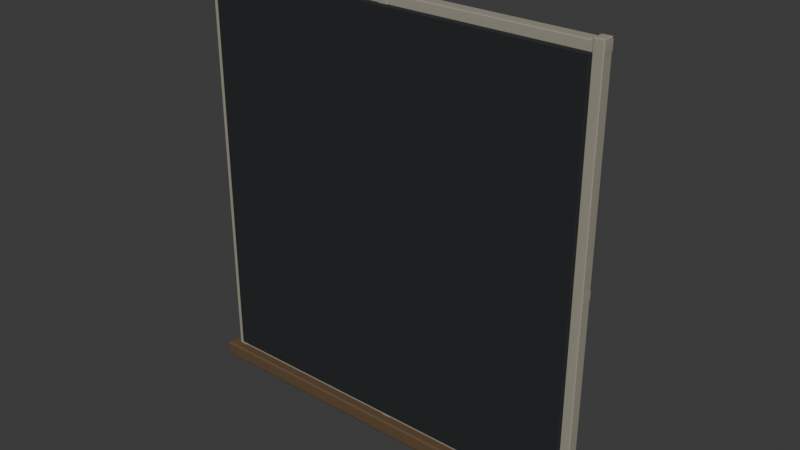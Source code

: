 # Source: window-recess-lod0.blend  (saved by Blender 4.0.36; exported with 4.5.12 LTS)
import bpy
from mathutils import Matrix  # noqa: F401  (used for matrix-valued properties, if any)

bpy.ops.wm.read_factory_settings(use_empty=True)
scene = bpy.context.scene
scene.name = 'Scene'

# ---- collections
col_collection = bpy.data.collections.new('Collection'); scene.collection.children.link(col_collection)

# ---- materials (node trees are filled in below, after node groups)
mat_cd_glass = bpy.data.materials.new('CD_glass')
mat_cd_glass.use_transparent_shadow = False
mat_cd_glass.diffuse_color = (0.015, 0.018, 0.019, 1.0)
mat_cd_enamel = bpy.data.materials.new('CD_enamel')
mat_cd_enamel.use_transparent_shadow = False
mat_cd_enamel.diffuse_color = (0.32, 0.3, 0.24, 1.0)
mat_cd_timber = bpy.data.materials.new('CD_timber')
mat_cd_timber.use_transparent_shadow = False
mat_cd_timber.diffuse_color = (0.12, 0.074, 0.036, 1.0)

# ---- node groups
ng_auto_smooth = bpy.data.node_groups.new('Auto Smooth', 'GeometryNodeTree')
_s = ng_auto_smooth.interface.new_socket(name='Geometry', in_out='OUTPUT', socket_type='NodeSocketGeometry')
_s = ng_auto_smooth.interface.new_socket(name='Geometry', in_out='INPUT', socket_type='NodeSocketGeometry')
_s = ng_auto_smooth.interface.new_socket(name='Angle', in_out='INPUT', socket_type='NodeSocketFloat')
_s.subtype = 'ANGLE'
_s.min_value = 0.0
_s.max_value = 3.142
ng_auto_smooth.is_modifier = True
_N = ng_auto_smooth.nodes; _L = ng_auto_smooth.links
n0 = _N.new('NodeGroupOutput'); n0.name = 'Group Output'; n0.location = (480, -100)
n1 = _N.new('NodeGroupInput'); n1.name = 'Group Input'; n1.location = (-420, -300)
n2 = _N.new('NodeGroupInput'); n2.name = 'Group Input.001'; n2.location = (-60, -100)
n3 = _N.new('GeometryNodeSetShadeSmooth'); n3.name = 'Set Shade Smooth'; n3.location = (120, -100)
n3.domain = 'EDGE'
n4 = _N.new('GeometryNodeSetShadeSmooth'); n4.name = 'Set Shade Smooth.001'; n4.location = (300, -100)
n5 = _N.new('GeometryNodeInputMeshEdgeAngle'); n5.name = 'Edge Angle'; n5.location = (-420, -220)
n6 = _N.new('GeometryNodeInputEdgeSmooth'); n6.name = 'Is Edge Smooth'; n6.location = (-60, -160)
n7 = _N.new('GeometryNodeInputShadeSmooth'); n7.name = 'Is Face Smooth'; n7.location = (-240, -340)
n8 = _N.new('FunctionNodeBooleanMath'); n8.name = 'Boolean Math'; n8.location = (-60, -220)
n9 = _N.new('FunctionNodeCompare'); n9.name = 'Compare'; n9.location = (-240, -180)
n9.operation = 'LESS_EQUAL'
_L.new(n5.outputs[0], n9.inputs[0])
_L.new(n4.outputs[0], n0.inputs[0])
_L.new(n1.outputs[1], n9.inputs[1])
_L.new(n9.outputs[0], n8.inputs[0])
_L.new(n7.outputs[0], n8.inputs[1])
_L.new(n2.outputs[0], n3.inputs[0])
_L.new(n6.outputs[0], n3.inputs[1])
_L.new(n3.outputs[0], n4.inputs[0])
_L.new(n8.outputs[0], n3.inputs[2])
n0.is_active_output = True

# ---- material node trees
mat_cd_glass.use_nodes = True; mat_cd_glass.node_tree.nodes.clear()
_N = mat_cd_glass.node_tree.nodes; _L = mat_cd_glass.node_tree.links
n0 = _N.new('ShaderNodeBsdfPrincipled'); n0.name = 'Principled BSDF'; n0.location = (10, 300)
n0.inputs[0].default_value = (0.015, 0.018, 0.019, 1.0)
n0.inputs[2].default_value = 0.78
n0.inputs[3].default_value = 1.45
n1 = _N.new('ShaderNodeOutputMaterial'); n1.name = 'Material Output'; n1.location = (300, 300)
_L.new(n0.outputs[0], n1.inputs[0])
n1.is_active_output = True
mat_cd_enamel.use_nodes = True; mat_cd_enamel.node_tree.nodes.clear()
_N = mat_cd_enamel.node_tree.nodes; _L = mat_cd_enamel.node_tree.links
n0 = _N.new('ShaderNodeBsdfPrincipled'); n0.name = 'Principled BSDF'; n0.location = (10, 300)
n0.inputs[0].default_value = (0.32, 0.3, 0.24, 1.0)
n0.inputs[2].default_value = 0.78
n0.inputs[3].default_value = 1.45
n1 = _N.new('ShaderNodeOutputMaterial'); n1.name = 'Material Output'; n1.location = (300, 300)
_L.new(n0.outputs[0], n1.inputs[0])
n1.is_active_output = True
mat_cd_timber.use_nodes = True; mat_cd_timber.node_tree.nodes.clear()
_N = mat_cd_timber.node_tree.nodes; _L = mat_cd_timber.node_tree.links
n0 = _N.new('ShaderNodeBsdfPrincipled'); n0.name = 'Principled BSDF'; n0.location = (10, 300)
n0.inputs[0].default_value = (0.12, 0.074, 0.036, 1.0)
n0.inputs[2].default_value = 0.78
n0.inputs[3].default_value = 1.45
n1 = _N.new('ShaderNodeOutputMaterial'); n1.name = 'Material Output'; n1.location = (300, 300)
_L.new(n0.outputs[0], n1.inputs[0])
n1.is_active_output = True

# ---- world
world_world = bpy.data.worlds.new('World'); scene.world = world_world
world_world.use_nodes = True; world_world.node_tree.nodes.clear()
_N = world_world.node_tree.nodes; _L = world_world.node_tree.links
n0 = _N.new('ShaderNodeOutputWorld'); n0.name = 'World Output'; n0.location = (300, 300)
n1 = _N.new('ShaderNodeBackground'); n1.name = 'Background'; n1.location = (10, 300)
n1.inputs[0].default_value = (0.05088, 0.05088, 0.05088, 1.0)
_L.new(n1.outputs[0], n0.inputs[0])
n0.is_active_output = True
world_world.color = (0.05088, 0.05088, 0.05088)
world_world.use_sun_shadow = False
world_world.sun_shadow_jitter_overblur = 0.0

# ---- meshes
me_cube_137 = bpy.data.meshes.new('Cube.137')
me_cube_137.from_pydata([(-0.855, -0.014, -0.88), (-0.855, -0.014, 0.88), (-0.855, 0.014, -0.88), (-0.855, 0.014, 0.88), (0.855, -0.014, -0.88), (0.855, -0.014, 0.88), (0.855, 0.014, -0.88), (0.855, 0.014, 0.88)], [], [(0, 1, 3, 2), (2, 3, 7, 6), (6, 7, 5, 4), (4, 5, 1, 0), (2, 6, 4, 0), (7, 3, 1, 5)])
me_cube_137.polygons.foreach_set('use_smooth', [True] * 6)
_uv = me_cube_137.uv_layers.new(name='UVMap')
_uv.uv.foreach_set('vector', [0.014, -0.88, 0.014, 0.88, -0.014, 0.88, -0.014, -0.88, -0.855, -0.88, -0.855, 0.88, 0.855, 0.88, 0.855, -0.88, -0.014, -0.88, -0.014, 0.88, 0.014, 0.88, 0.014, -0.88, 0.855, -0.88, 0.855, 0.88, -0.855, 0.88, -0.855, -0.88, -0.855, -0.014, 0.855, -0.014, 0.855, 0.014, -0.855, 0.014, 0.855, -0.014, -0.855, -0.014, -0.855, 0.014, 0.855, 0.014])
me_cube_137.materials.append(mat_cd_glass)
me_cube_137.update()
me_cube_138 = bpy.data.meshes.new('Cube.138')
me_cube_138.from_pydata([(-0.0215, -0.026, -0.93), (-0.0215, -0.026, 0.93), (-0.0215, 0.026, -0.93), (-0.0215, 0.026, 0.93), (0.0215, -0.026, -0.93), (0.0215, -0.026, 0.93), (0.0215, 0.026, -0.93), (0.0215, 0.026, 0.93)], [], [(0, 1, 3, 2), (2, 3, 7, 6), (6, 7, 5, 4), (4, 5, 1, 0), (2, 6, 4, 0), (7, 3, 1, 5)])
me_cube_138.polygons.foreach_set('use_smooth', [True] * 6)
_uv = me_cube_138.uv_layers.new(name='UVMap')
_uv.uv.foreach_set('vector', [-0.005556, -1.033, -0.005556, 1.033, -0.06333, 1.033, -0.06333, -1.033, -0.9939, -1.033, -0.9939, 1.033, -0.9461, 1.033, -0.9461, -1.033, -0.06333, -1.033, -0.06333, 1.033, -0.005556, 1.033, -0.005556, -1.033, -0.9461, -1.033, -0.9461, 1.033, -0.9939, 1.033, -0.9939, -1.033, -0.9939, -0.06333, -0.9461, -0.06333, -0.9461, -0.005556, -0.9939, -0.005556, -0.9461, -0.06333, -0.9939, -0.06333, -0.9939, -0.005556, -0.9461, -0.005556])
me_cube_138.materials.append(mat_cd_enamel)
me_cube_138.update()
me_cube_139 = bpy.data.meshes.new('Cube.139')
me_cube_139.from_pydata([(-0.006, -0.009, -0.91), (-0.006, -0.009, 0.91), (-0.006, 0.009, -0.91), (-0.006, 0.009, 0.91), (0.006, -0.009, -0.91), (0.006, -0.009, 0.91), (0.006, 0.009, -0.91), (0.006, 0.009, 0.91)], [], [(0, 1, 3, 2), (2, 3, 7, 6), (6, 7, 5, 4), (4, 5, 1, 0), (2, 6, 4, 0), (7, 3, 1, 5)])
me_cube_139.polygons.foreach_set('use_smooth', [True] * 6)
_uv = me_cube_139.uv_layers.new(name='UVMap')
_uv.uv.foreach_set('vector', [-0.04, -1.011, -0.04, 1.011, -0.06, 1.011, -0.06, -1.011, -0.9622, -1.011, -0.9622, 1.011, -0.9489, 1.011, -0.9489, -1.011, -0.06, -1.011, -0.06, 1.011, -0.04, 1.011, -0.04, -1.011, -0.9489, -1.011, -0.9489, 1.011, -0.9622, 1.011, -0.9622, -1.011, -0.9622, -0.06, -0.9489, -0.06, -0.9489, -0.04, -0.9622, -0.04, -0.9489, -0.06, -0.9622, -0.06, -0.9622, -0.04, -0.9489, -0.04])
me_cube_139.materials.append(mat_cd_enamel)
me_cube_139.update()
me_cube_140 = bpy.data.meshes.new('Cube.140')
me_cube_140.from_pydata([(-0.0215, -0.026, -0.93), (-0.0215, -0.026, 0.93), (-0.0215, 0.026, -0.93), (-0.0215, 0.026, 0.93), (0.0215, -0.026, -0.93), (0.0215, -0.026, 0.93), (0.0215, 0.026, -0.93), (0.0215, 0.026, 0.93)], [], [(0, 1, 3, 2), (2, 3, 7, 6), (6, 7, 5, 4), (4, 5, 1, 0), (2, 6, 4, 0), (7, 3, 1, 5)])
me_cube_140.polygons.foreach_set('use_smooth', [True] * 6)
_uv = me_cube_140.uv_layers.new(name='UVMap')
_uv.uv.foreach_set('vector', [-0.005556, -1.033, -0.005556, 1.033, -0.06333, 1.033, -0.06333, -1.033, -0.02389, -1.033, -0.02389, 1.033, 0.02389, 1.033, 0.02389, -1.033, -0.06333, -1.033, -0.06333, 1.033, -0.005556, 1.033, -0.005556, -1.033, 0.02389, -1.033, 0.02389, 1.033, -0.02389, 1.033, -0.02389, -1.033, -0.02389, -0.06333, 0.02389, -0.06333, 0.02389, -0.005556, -0.02389, -0.005556, 0.02389, -0.06333, -0.02389, -0.06333, -0.02389, -0.005556, 0.02389, -0.005556])
me_cube_140.materials.append(mat_cd_enamel)
me_cube_140.update()
me_cube_141 = bpy.data.meshes.new('Cube.141')
me_cube_141.from_pydata([(-0.006, -0.009, -0.91), (-0.006, -0.009, 0.91), (-0.006, 0.009, -0.91), (-0.006, 0.009, 0.91), (0.006, -0.009, -0.91), (0.006, -0.009, 0.91), (0.006, 0.009, -0.91), (0.006, 0.009, 0.91)], [], [(0, 1, 3, 2), (2, 3, 7, 6), (6, 7, 5, 4), (4, 5, 1, 0), (2, 6, 4, 0), (7, 3, 1, 5)])
me_cube_141.polygons.foreach_set('use_smooth', [True] * 6)
_uv = me_cube_141.uv_layers.new(name='UVMap')
_uv.uv.foreach_set('vector', [-0.04, -1.011, -0.04, 1.011, -0.06, 1.011, -0.06, -1.011, 0.007778, -1.011, 0.007778, 1.011, 0.02111, 1.011, 0.02111, -1.011, -0.06, -1.011, -0.06, 1.011, -0.04, 1.011, -0.04, -1.011, 0.02111, -1.011, 0.02111, 1.011, 0.007778, 1.011, 0.007778, -1.011, 0.007778, -0.06, 0.02111, -0.06, 0.02111, -0.04, 0.007778, -0.04, 0.02111, -0.06, 0.007778, -0.06, 0.007778, -0.04, 0.02111, -0.04])
me_cube_141.materials.append(mat_cd_enamel)
me_cube_141.update()
me_cube_142 = bpy.data.meshes.new('Cube.142')
me_cube_142.from_pydata([(-0.0215, -0.026, -0.93), (-0.0215, -0.026, 0.93), (-0.0215, 0.026, -0.93), (-0.0215, 0.026, 0.93), (0.0215, -0.026, -0.93), (0.0215, -0.026, 0.93), (0.0215, 0.026, -0.93), (0.0215, 0.026, 0.93)], [], [(0, 1, 3, 2), (2, 3, 7, 6), (6, 7, 5, 4), (4, 5, 1, 0), (2, 6, 4, 0), (7, 3, 1, 5)])
me_cube_142.polygons.foreach_set('use_smooth', [True] * 6)
_uv = me_cube_142.uv_layers.new(name='UVMap')
_uv.uv.foreach_set('vector', [-0.005556, -1.033, -0.005556, 1.033, -0.06333, 1.033, -0.06333, -1.033, 0.9461, -1.033, 0.9461, 1.033, 0.9939, 1.033, 0.9939, -1.033, -0.06333, -1.033, -0.06333, 1.033, -0.005556, 1.033, -0.005556, -1.033, 0.9939, -1.033, 0.9939, 1.033, 0.9461, 1.033, 0.9461, -1.033, 0.9461, -0.06333, 0.9939, -0.06333, 0.9939, -0.005556, 0.9461, -0.005556, 0.9939, -0.06333, 0.9461, -0.06333, 0.9461, -0.005556, 0.9939, -0.005556])
me_cube_142.materials.append(mat_cd_enamel)
me_cube_142.update()
me_cube_143 = bpy.data.meshes.new('Cube.143')
me_cube_143.from_pydata([(-0.006, -0.009, -0.91), (-0.006, -0.009, 0.91), (-0.006, 0.009, -0.91), (-0.006, 0.009, 0.91), (0.006, -0.009, -0.91), (0.006, -0.009, 0.91), (0.006, 0.009, -0.91), (0.006, 0.009, 0.91)], [], [(0, 1, 3, 2), (2, 3, 7, 6), (6, 7, 5, 4), (4, 5, 1, 0), (2, 6, 4, 0), (7, 3, 1, 5)])
me_cube_143.polygons.foreach_set('use_smooth', [True] * 6)
_uv = me_cube_143.uv_layers.new(name='UVMap')
_uv.uv.foreach_set('vector', [-0.04, -1.011, -0.04, 1.011, -0.06, 1.011, -0.06, -1.011, 0.9778, -1.011, 0.9778, 1.011, 0.9911, 1.011, 0.9911, -1.011, -0.06, -1.011, -0.06, 1.011, -0.04, 1.011, -0.04, -1.011, 0.9911, -1.011, 0.9911, 1.011, 0.9778, 1.011, 0.9778, -1.011, 0.9778, -0.06, 0.9911, -0.06, 0.9911, -0.04, 0.9778, -0.04, 0.9911, -0.06, 0.9778, -0.06, 0.9778, -0.04, 0.9911, -0.04])
me_cube_143.materials.append(mat_cd_enamel)
me_cube_143.update()
me_cube_144 = bpy.data.meshes.new('Cube.144')
me_cube_144.from_pydata([(-0.895, -0.026, -0.0215), (-0.895, -0.026, 0.0215), (-0.895, 0.026, -0.0215), (-0.895, 0.026, 0.0215), (0.895, -0.026, -0.0215), (0.895, -0.026, 0.0215), (0.895, 0.026, -0.0215), (0.895, 0.026, 0.0215)], [], [(0, 1, 3, 2), (2, 3, 7, 6), (6, 7, 5, 4), (4, 5, 1, 0), (2, 6, 4, 0), (7, 3, 1, 5)])
me_cube_144.polygons.foreach_set('use_smooth', [True] * 6)
_uv = me_cube_144.uv_layers.new(name='UVMap')
_uv.uv.foreach_set('vector', [-0.008889, -1.023, -0.008889, -0.975, -0.06667, -0.975, -0.06667, -1.023, -0.9944, -1.023, -0.9944, -0.975, 0.9944, -0.975, 0.9944, -1.023, -0.06667, -1.023, -0.06667, -0.975, -0.008889, -0.975, -0.008889, -1.023, 0.9944, -1.023, 0.9944, -0.975, -0.9944, -0.975, -0.9944, -1.023, -0.9944, -0.06667, 0.9944, -0.06667, 0.9944, -0.008889, -0.9944, -0.008889, 0.9944, -0.06667, -0.9944, -0.06667, -0.9944, -0.008889, 0.9944, -0.008889])
me_cube_144.materials.append(mat_cd_enamel)
me_cube_144.update()
me_cube_145 = bpy.data.meshes.new('Cube.145')
me_cube_145.from_pydata([(-0.895, -0.026, -0.0215), (-0.895, -0.026, 0.0215), (-0.895, 0.026, -0.0215), (-0.895, 0.026, 0.0215), (0.895, -0.026, -0.0215), (0.895, -0.026, 0.0215), (0.895, 0.026, -0.0215), (0.895, 0.026, 0.0215)], [], [(0, 1, 3, 2), (2, 3, 7, 6), (6, 7, 5, 4), (4, 5, 1, 0), (2, 6, 4, 0), (7, 3, 1, 5)])
me_cube_145.polygons.foreach_set('use_smooth', [True] * 6)
_uv = me_cube_145.uv_layers.new(name='UVMap')
_uv.uv.foreach_set('vector', [-0.008889, -0.02389, -0.008889, 0.02389, -0.06667, 0.02389, -0.06667, -0.02389, -0.9944, -0.02389, -0.9944, 0.02389, 0.9944, 0.02389, 0.9944, -0.02389, -0.06667, -0.02389, -0.06667, 0.02389, -0.008889, 0.02389, -0.008889, -0.02389, 0.9944, -0.02389, 0.9944, 0.02389, -0.9944, 0.02389, -0.9944, -0.02389, -0.9944, -0.06667, 0.9944, -0.06667, 0.9944, -0.008889, -0.9944, -0.008889, 0.9944, -0.06667, -0.9944, -0.06667, -0.9944, -0.008889, 0.9944, -0.008889])
me_cube_145.materials.append(mat_cd_enamel)
me_cube_145.update()
me_cube_146 = bpy.data.meshes.new('Cube.146')
me_cube_146.from_pydata([(-0.895, -0.026, -0.0215), (-0.895, -0.026, 0.0215), (-0.895, 0.026, -0.0215), (-0.895, 0.026, 0.0215), (0.895, -0.026, -0.0215), (0.895, -0.026, 0.0215), (0.895, 0.026, -0.0215), (0.895, 0.026, 0.0215)], [], [(0, 1, 3, 2), (2, 3, 7, 6), (6, 7, 5, 4), (4, 5, 1, 0), (2, 6, 4, 0), (7, 3, 1, 5)])
me_cube_146.polygons.foreach_set('use_smooth', [True] * 6)
_uv = me_cube_146.uv_layers.new(name='UVMap')
_uv.uv.foreach_set('vector', [-0.008889, 0.975, -0.008889, 1.023, -0.06667, 1.023, -0.06667, 0.975, -0.9944, 0.975, -0.9944, 1.023, 0.9944, 1.023, 0.9944, 0.975, -0.06667, 0.975, -0.06667, 1.023, -0.008889, 1.023, -0.008889, 0.975, 0.9944, 0.975, 0.9944, 1.023, -0.9944, 1.023, -0.9944, 0.975, -0.9944, -0.06667, 0.9944, -0.06667, 0.9944, -0.008889, -0.9944, -0.008889, 0.9944, -0.06667, -0.9944, -0.06667, -0.9944, -0.008889, 0.9944, -0.008889])
me_cube_146.materials.append(mat_cd_enamel)
me_cube_146.update()
me_cube_147 = bpy.data.meshes.new('Cube.147')
me_cube_147.from_pydata([(-0.94, -0.135, -0.033), (-0.94, -0.135, 0.033), (-0.94, 0.135, -0.033), (-0.94, 0.135, 0.033), (0.94, -0.135, -0.033), (0.94, -0.135, 0.033), (0.94, 0.135, -0.033), (0.94, 0.135, 0.033)], [], [(0, 1, 3, 2), (2, 3, 7, 6), (6, 7, 5, 4), (4, 5, 1, 0), (2, 6, 4, 0), (7, 3, 1, 5)])
me_cube_147.polygons.foreach_set('use_smooth', [True] * 6)
_uv = me_cube_147.uv_layers.new(name='UVMap')
_uv.uv.foreach_set('vector', [0.05818, -1.769, 0.05818, -1.649, -0.4327, -1.649, -0.4327, -1.769, -1.709, -1.769, -1.709, -1.649, 1.709, -1.649, 1.709, -1.769, -0.4327, -1.769, -0.4327, -1.649, 0.05818, -1.649, 0.05818, -1.769, 1.709, -1.769, 1.709, -1.649, -1.709, -1.649, -1.709, -1.769, -1.709, -0.4327, 1.709, -0.4327, 1.709, 0.05818, -1.709, 0.05818, 1.709, -0.4327, -1.709, -0.4327, -1.709, 0.05818, 1.709, 0.05818])
me_cube_147.materials.append(mat_cd_timber)
me_cube_147.update()
me_cube_148 = bpy.data.meshes.new('Cube.148')
me_cube_148.from_pydata([(-0.9, -0.055, -0.014), (-0.9, -0.055, 0.014), (-0.9, 0.055, -0.014), (-0.9, 0.055, 0.014), (0.9, -0.055, -0.014), (0.9, -0.055, 0.014), (0.9, 0.055, -0.014), (0.9, 0.055, 0.014)], [], [(0, 1, 3, 2), (2, 3, 7, 6), (6, 7, 5, 4), (4, 5, 1, 0), (2, 6, 4, 0), (7, 3, 1, 5)])
me_cube_148.polygons.foreach_set('use_smooth', [True] * 6)
_uv = me_cube_148.uv_layers.new(name='UVMap')
_uv.uv.foreach_set('vector', [0.007273, -1.82, 0.007273, -1.769, -0.1927, -1.769, -0.1927, -1.82, -1.636, -1.82, -1.636, -1.769, 1.636, -1.769, 1.636, -1.82, -0.1927, -1.82, -0.1927, -1.769, 0.007273, -1.769, 0.007273, -1.82, 1.636, -1.82, 1.636, -1.769, -1.636, -1.769, -1.636, -1.82, -1.636, -0.1927, 1.636, -0.1927, 1.636, 0.007273, -1.636, 0.007273, 1.636, -0.1927, -1.636, -0.1927, -1.636, 0.007273, 1.636, 0.007273])
me_cube_148.materials.append(mat_cd_timber)
me_cube_148.update()

# ---- objects
ob_opaque_night_and_grime_window_backing = bpy.data.objects.new('Opaque night and grime window backing', me_cube_137)
ob_eased_enamel_school_window_mullion = bpy.data.objects.new('Eased enamel school window mullion', me_cube_138)
ob_narrow_inner_window_stop = bpy.data.objects.new('Narrow inner window stop', me_cube_139)
ob_eased_enamel_school_window_mullion_001 = bpy.data.objects.new('Eased enamel school window mullion.001', me_cube_140)
ob_narrow_inner_window_stop_001 = bpy.data.objects.new('Narrow inner window stop.001', me_cube_141)
ob_eased_enamel_school_window_mullion_002 = bpy.data.objects.new('Eased enamel school window mullion.002', me_cube_142)
ob_narrow_inner_window_stop_002 = bpy.data.objects.new('Narrow inner window stop.002', me_cube_143)
ob_eased_school_window_enamel_rail = bpy.data.objects.new('Eased school window enamel rail', me_cube_144)
ob_eased_school_window_enamel_rail_001 = bpy.data.objects.new('Eased school window enamel rail.001', me_cube_145)
ob_eased_school_window_enamel_rail_002 = bpy.data.objects.new('Eased school window enamel rail.002', me_cube_146)
ob_worn_projecting_timber_school_sill = bpy.data.objects.new('Worn projecting timber school sill', me_cube_147)
ob_sill_small_supporting_profile = bpy.data.objects.new('Sill small supporting profile', me_cube_148)

# ---- transforms, parenting, visibility, modifiers, constraints
ob_opaque_night_and_grime_window_backing.location = (0.0, 0.0, 0.0)
_m = ob_opaque_night_and_grime_window_backing.modifiers.new('Editable eased edge profile', 'BEVEL')
_m.width = 0.003
_m.width_pct = 0.003
_m.segments = 3
_m = ob_opaque_night_and_grime_window_backing.modifiers.new('Auto Smooth', 'NODES')
_m.node_group = ng_auto_smooth
_gi = [s.identifier for s in ng_auto_smooth.interface.items_tree if s.item_type == 'SOCKET' and s.in_out == 'INPUT']
_m[_gi[1]] = 0.5236  # 'Angle'
_m = ob_opaque_night_and_grime_window_backing.modifiers.new('Area weighted split normals', 'WEIGHTED_NORMAL')
_m.keep_sharp = True
ob_eased_enamel_school_window_mullion.location = (-0.873, 0.031, 0.0)
_m = ob_eased_enamel_school_window_mullion.modifiers.new('Editable eased edge profile', 'BEVEL')
_m.width = 0.004
_m.width_pct = 0.004
_m.segments = 3
_m = ob_eased_enamel_school_window_mullion.modifiers.new('Auto Smooth', 'NODES')
_m.node_group = ng_auto_smooth
_gi = [s.identifier for s in ng_auto_smooth.interface.items_tree if s.item_type == 'SOCKET' and s.in_out == 'INPUT']
_m[_gi[1]] = 0.5236  # 'Angle'
_m = ob_eased_enamel_school_window_mullion.modifiers.new('Area weighted split normals', 'WEIGHTED_NORMAL')
_m.keep_sharp = True
ob_narrow_inner_window_stop.location = (-0.86, 0.045, 0.0)
_m = ob_narrow_inner_window_stop.modifiers.new('Editable eased edge profile', 'BEVEL')
_m.width = 0.002
_m.width_pct = 0.002
_m.segments = 3
_m = ob_narrow_inner_window_stop.modifiers.new('Auto Smooth', 'NODES')
_m.node_group = ng_auto_smooth
_gi = [s.identifier for s in ng_auto_smooth.interface.items_tree if s.item_type == 'SOCKET' and s.in_out == 'INPUT']
_m[_gi[1]] = 0.5236  # 'Angle'
_m = ob_narrow_inner_window_stop.modifiers.new('Area weighted split normals', 'WEIGHTED_NORMAL')
_m.keep_sharp = True
ob_eased_enamel_school_window_mullion_001.location = (0.0, 0.031, 0.0)
_m = ob_eased_enamel_school_window_mullion_001.modifiers.new('Editable eased edge profile', 'BEVEL')
_m.width = 0.004
_m.width_pct = 0.004
_m.segments = 3
_m = ob_eased_enamel_school_window_mullion_001.modifiers.new('Auto Smooth', 'NODES')
_m.node_group = ng_auto_smooth
_gi = [s.identifier for s in ng_auto_smooth.interface.items_tree if s.item_type == 'SOCKET' and s.in_out == 'INPUT']
_m[_gi[1]] = 0.5236  # 'Angle'
_m = ob_eased_enamel_school_window_mullion_001.modifiers.new('Area weighted split normals', 'WEIGHTED_NORMAL')
_m.keep_sharp = True
ob_narrow_inner_window_stop_001.location = (0.013, 0.045, 0.0)
_m = ob_narrow_inner_window_stop_001.modifiers.new('Editable eased edge profile', 'BEVEL')
_m.width = 0.002
_m.width_pct = 0.002
_m.segments = 3
_m = ob_narrow_inner_window_stop_001.modifiers.new('Auto Smooth', 'NODES')
_m.node_group = ng_auto_smooth
_gi = [s.identifier for s in ng_auto_smooth.interface.items_tree if s.item_type == 'SOCKET' and s.in_out == 'INPUT']
_m[_gi[1]] = 0.5236  # 'Angle'
_m = ob_narrow_inner_window_stop_001.modifiers.new('Area weighted split normals', 'WEIGHTED_NORMAL')
_m.keep_sharp = True
ob_eased_enamel_school_window_mullion_002.location = (0.873, 0.031, 0.0)
_m = ob_eased_enamel_school_window_mullion_002.modifiers.new('Editable eased edge profile', 'BEVEL')
_m.width = 0.004
_m.width_pct = 0.004
_m.segments = 3
_m = ob_eased_enamel_school_window_mullion_002.modifiers.new('Auto Smooth', 'NODES')
_m.node_group = ng_auto_smooth
_gi = [s.identifier for s in ng_auto_smooth.interface.items_tree if s.item_type == 'SOCKET' and s.in_out == 'INPUT']
_m[_gi[1]] = 0.5236  # 'Angle'
_m = ob_eased_enamel_school_window_mullion_002.modifiers.new('Area weighted split normals', 'WEIGHTED_NORMAL')
_m.keep_sharp = True
ob_narrow_inner_window_stop_002.location = (0.886, 0.045, 0.0)
_m = ob_narrow_inner_window_stop_002.modifiers.new('Editable eased edge profile', 'BEVEL')
_m.width = 0.002
_m.width_pct = 0.002
_m.segments = 3
_m = ob_narrow_inner_window_stop_002.modifiers.new('Auto Smooth', 'NODES')
_m.node_group = ng_auto_smooth
_gi = [s.identifier for s in ng_auto_smooth.interface.items_tree if s.item_type == 'SOCKET' and s.in_out == 'INPUT']
_m[_gi[1]] = 0.5236  # 'Angle'
_m = ob_narrow_inner_window_stop_002.modifiers.new('Area weighted split normals', 'WEIGHTED_NORMAL')
_m.keep_sharp = True
ob_eased_school_window_enamel_rail.location = (0.0, 0.034, -0.899)
_m = ob_eased_school_window_enamel_rail.modifiers.new('Editable eased edge profile', 'BEVEL')
_m.width = 0.004
_m.width_pct = 0.004
_m.segments = 3
_m = ob_eased_school_window_enamel_rail.modifiers.new('Auto Smooth', 'NODES')
_m.node_group = ng_auto_smooth
_gi = [s.identifier for s in ng_auto_smooth.interface.items_tree if s.item_type == 'SOCKET' and s.in_out == 'INPUT']
_m[_gi[1]] = 0.5236  # 'Angle'
_m = ob_eased_school_window_enamel_rail.modifiers.new('Area weighted split normals', 'WEIGHTED_NORMAL')
_m.keep_sharp = True
ob_eased_school_window_enamel_rail_001.location = (0.0, 0.034, 0.0)
_m = ob_eased_school_window_enamel_rail_001.modifiers.new('Editable eased edge profile', 'BEVEL')
_m.width = 0.004
_m.width_pct = 0.004
_m.segments = 3
_m = ob_eased_school_window_enamel_rail_001.modifiers.new('Auto Smooth', 'NODES')
_m.node_group = ng_auto_smooth
_gi = [s.identifier for s in ng_auto_smooth.interface.items_tree if s.item_type == 'SOCKET' and s.in_out == 'INPUT']
_m[_gi[1]] = 0.5236  # 'Angle'
_m = ob_eased_school_window_enamel_rail_001.modifiers.new('Area weighted split normals', 'WEIGHTED_NORMAL')
_m.keep_sharp = True
ob_eased_school_window_enamel_rail_002.location = (0.0, 0.034, 0.899)
_m = ob_eased_school_window_enamel_rail_002.modifiers.new('Editable eased edge profile', 'BEVEL')
_m.width = 0.004
_m.width_pct = 0.004
_m.segments = 3
_m = ob_eased_school_window_enamel_rail_002.modifiers.new('Auto Smooth', 'NODES')
_m.node_group = ng_auto_smooth
_gi = [s.identifier for s in ng_auto_smooth.interface.items_tree if s.item_type == 'SOCKET' and s.in_out == 'INPUT']
_m[_gi[1]] = 0.5236  # 'Angle'
_m = ob_eased_school_window_enamel_rail_002.modifiers.new('Area weighted split normals', 'WEIGHTED_NORMAL')
_m.keep_sharp = True
ob_worn_projecting_timber_school_sill.location = (0.0, 0.103, -0.94)
_m = ob_worn_projecting_timber_school_sill.modifiers.new('Editable eased edge profile', 'BEVEL')
_m.width = 0.008
_m.width_pct = 0.008
_m.segments = 3
_m = ob_worn_projecting_timber_school_sill.modifiers.new('Auto Smooth', 'NODES')
_m.node_group = ng_auto_smooth
_gi = [s.identifier for s in ng_auto_smooth.interface.items_tree if s.item_type == 'SOCKET' and s.in_out == 'INPUT']
_m[_gi[1]] = 0.5236  # 'Angle'
_m = ob_worn_projecting_timber_school_sill.modifiers.new('Area weighted split normals', 'WEIGHTED_NORMAL')
_m.keep_sharp = True
ob_sill_small_supporting_profile.location = (0.0, 0.051, -0.987)
_m = ob_sill_small_supporting_profile.modifiers.new('Editable eased edge profile', 'BEVEL')
_m.width = 0.003
_m.width_pct = 0.003
_m.segments = 3
_m = ob_sill_small_supporting_profile.modifiers.new('Auto Smooth', 'NODES')
_m.node_group = ng_auto_smooth
_gi = [s.identifier for s in ng_auto_smooth.interface.items_tree if s.item_type == 'SOCKET' and s.in_out == 'INPUT']
_m[_gi[1]] = 0.5236  # 'Angle'
_m = ob_sill_small_supporting_profile.modifiers.new('Area weighted split normals', 'WEIGHTED_NORMAL')
_m.keep_sharp = True

# ---- collection membership
col_collection.objects.link(ob_opaque_night_and_grime_window_backing)
col_collection.objects.link(ob_eased_enamel_school_window_mullion)
col_collection.objects.link(ob_narrow_inner_window_stop)
col_collection.objects.link(ob_eased_enamel_school_window_mullion_001)
col_collection.objects.link(ob_narrow_inner_window_stop_001)
col_collection.objects.link(ob_eased_enamel_school_window_mullion_002)
col_collection.objects.link(ob_narrow_inner_window_stop_002)
col_collection.objects.link(ob_eased_school_window_enamel_rail)
col_collection.objects.link(ob_eased_school_window_enamel_rail_001)
col_collection.objects.link(ob_eased_school_window_enamel_rail_002)
col_collection.objects.link(ob_worn_projecting_timber_school_sill)
col_collection.objects.link(ob_sill_small_supporting_profile)

# ---- scene / render settings (as saved in the file)
scene.frame_start = 1; scene.frame_end = 250; scene.frame_set(1)
scene.render.engine = 'BLENDER_EEVEE_NEXT'
scene.cycles.sampling_pattern = 'TABULATED_SOBOL'
bpy.context.view_layer.update()

# ---- added for rendering (the .blend has no active camera and no usable light): camera, sun
cam_auto = bpy.data.cameras.new('AutoCamera')
cam_auto.lens = 50.0
cam_auto.sensor_width = 36.0
cam_auto.clip_end = 1000.0
ob_auto_camera = bpy.data.objects.new('AutoCamera', cam_auto)
scene.collection.objects.link(ob_auto_camera)
ob_auto_camera.location = (2.50599, -2.90418, 1.96929)
ob_auto_camera.rotation_euler = (1.09748, -7.21219e-08, 0.694738)
scene.camera = ob_auto_camera
light_auto_sun = bpy.data.lights.new('AutoSun', 'SUN')
light_auto_sun.energy = 3.0
light_auto_sun.angle = 0.0523599
ob_auto_sun = bpy.data.objects.new('AutoSun', light_auto_sun)
scene.collection.objects.link(ob_auto_sun)
ob_auto_sun.rotation_euler = (0.872665, 0.174533, 0.523599)
bpy.context.view_layer.update()
